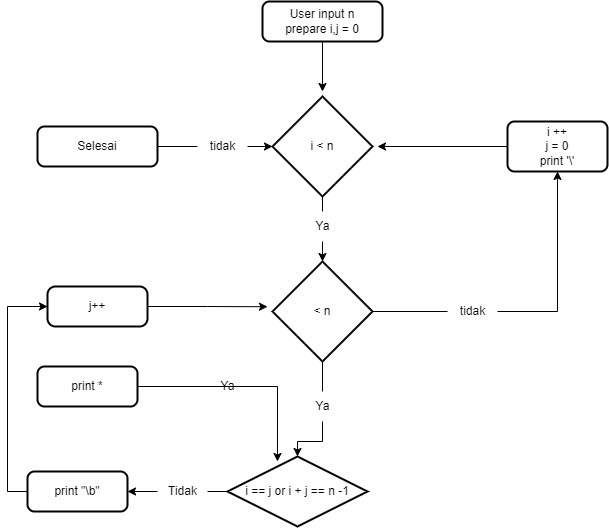

The diagram above was exported from draw.io. Its source (the exported page's mxGraphModel, read from the mxfile embedded in the PNG):
<mxGraphModel dx="1385" dy="1591" grid="1" gridSize="10" guides="1" tooltips="1" connect="1" arrows="1" fold="1" page="1" pageScale="1" pageWidth="850" pageHeight="1100" math="0" shadow="0">
  <root>
    <mxCell id="0" />
    <mxCell id="1" parent="0" />
    <mxCell id="EBYq0faY1qZCNnN9nKE4-6" style="edgeStyle=orthogonalEdgeStyle;rounded=0;orthogonalLoop=1;jettySize=auto;html=1;exitX=0.5;exitY=1;exitDx=0;exitDy=0;exitPerimeter=0;" edge="1" parent="1">
      <mxGeometry relative="1" as="geometry">
        <mxPoint x="370" y="-1000" as="sourcePoint" />
        <mxPoint x="370" y="-1000" as="targetPoint" />
      </mxGeometry>
    </mxCell>
    <mxCell id="EBYq0faY1qZCNnN9nKE4-60" style="edgeStyle=orthogonalEdgeStyle;rounded=0;orthogonalLoop=1;jettySize=auto;html=1;exitX=0;exitY=0.5;exitDx=0;exitDy=0;entryX=0;entryY=0.5;entryDx=0;entryDy=0;" edge="1" parent="1" source="EBYq0faY1qZCNnN9nKE4-30" target="EBYq0faY1qZCNnN9nKE4-32">
      <mxGeometry relative="1" as="geometry" />
    </mxCell>
    <mxCell id="EBYq0faY1qZCNnN9nKE4-30" value="print &quot;\b&quot;" style="rounded=1;whiteSpace=wrap;html=1;absoluteArcSize=1;arcSize=14;strokeWidth=2;" vertex="1" parent="1">
      <mxGeometry x="130" y="-600" width="100" height="40" as="geometry" />
    </mxCell>
    <mxCell id="EBYq0faY1qZCNnN9nKE4-59" style="edgeStyle=orthogonalEdgeStyle;rounded=0;orthogonalLoop=1;jettySize=auto;html=1;exitX=1;exitY=0.5;exitDx=0;exitDy=0;entryX=0.357;entryY=0.071;entryDx=0;entryDy=0;entryPerimeter=0;" edge="1" parent="1" source="EBYq0faY1qZCNnN9nKE4-31" target="EBYq0faY1qZCNnN9nKE4-38">
      <mxGeometry relative="1" as="geometry" />
    </mxCell>
    <mxCell id="EBYq0faY1qZCNnN9nKE4-31" value="print *" style="rounded=1;whiteSpace=wrap;html=1;absoluteArcSize=1;arcSize=14;strokeWidth=2;" vertex="1" parent="1">
      <mxGeometry x="140" y="-705" width="100" height="40" as="geometry" />
    </mxCell>
    <mxCell id="EBYq0faY1qZCNnN9nKE4-61" style="edgeStyle=orthogonalEdgeStyle;rounded=0;orthogonalLoop=1;jettySize=auto;html=1;exitX=1;exitY=0.5;exitDx=0;exitDy=0;" edge="1" parent="1" source="EBYq0faY1qZCNnN9nKE4-32">
      <mxGeometry relative="1" as="geometry">
        <mxPoint x="370" y="-764.75" as="targetPoint" />
      </mxGeometry>
    </mxCell>
    <mxCell id="EBYq0faY1qZCNnN9nKE4-32" value="j++" style="rounded=1;whiteSpace=wrap;html=1;absoluteArcSize=1;arcSize=16;strokeWidth=2;" vertex="1" parent="1">
      <mxGeometry x="150" y="-785" width="100" height="40" as="geometry" />
    </mxCell>
    <mxCell id="EBYq0faY1qZCNnN9nKE4-50" style="edgeStyle=orthogonalEdgeStyle;rounded=0;orthogonalLoop=1;jettySize=auto;html=1;exitX=0;exitY=0.5;exitDx=0;exitDy=0;" edge="1" parent="1" source="EBYq0faY1qZCNnN9nKE4-33">
      <mxGeometry relative="1" as="geometry">
        <mxPoint x="480" y="-925" as="targetPoint" />
      </mxGeometry>
    </mxCell>
    <mxCell id="EBYq0faY1qZCNnN9nKE4-33" value="i ++&lt;br&gt;j = 0&lt;br&gt;print '\'" style="rounded=1;whiteSpace=wrap;html=1;absoluteArcSize=1;arcSize=14;strokeWidth=2;" vertex="1" parent="1">
      <mxGeometry x="610" y="-950" width="100" height="50" as="geometry" />
    </mxCell>
    <mxCell id="EBYq0faY1qZCNnN9nKE4-48" style="edgeStyle=orthogonalEdgeStyle;rounded=0;orthogonalLoop=1;jettySize=auto;html=1;exitX=1;exitY=0.5;exitDx=0;exitDy=0;entryX=0;entryY=0.5;entryDx=0;entryDy=0;entryPerimeter=0;startArrow=none;" edge="1" parent="1" source="EBYq0faY1qZCNnN9nKE4-39" target="EBYq0faY1qZCNnN9nKE4-37">
      <mxGeometry relative="1" as="geometry" />
    </mxCell>
    <mxCell id="EBYq0faY1qZCNnN9nKE4-34" value="Selesai" style="rounded=1;whiteSpace=wrap;html=1;absoluteArcSize=1;arcSize=14;strokeWidth=2;" vertex="1" parent="1">
      <mxGeometry x="140" y="-945" width="120" height="40" as="geometry" />
    </mxCell>
    <mxCell id="EBYq0faY1qZCNnN9nKE4-45" style="edgeStyle=orthogonalEdgeStyle;rounded=0;orthogonalLoop=1;jettySize=auto;html=1;exitX=0.5;exitY=1;exitDx=0;exitDy=0;" edge="1" parent="1" source="EBYq0faY1qZCNnN9nKE4-35">
      <mxGeometry relative="1" as="geometry">
        <mxPoint x="425" y="-980" as="targetPoint" />
      </mxGeometry>
    </mxCell>
    <mxCell id="EBYq0faY1qZCNnN9nKE4-35" value="User input n&lt;br&gt;prepare i,j = 0" style="rounded=1;whiteSpace=wrap;html=1;absoluteArcSize=1;arcSize=14;strokeWidth=2;" vertex="1" parent="1">
      <mxGeometry x="365" y="-1070" width="120" height="40" as="geometry" />
    </mxCell>
    <mxCell id="EBYq0faY1qZCNnN9nKE4-53" style="edgeStyle=orthogonalEdgeStyle;rounded=0;orthogonalLoop=1;jettySize=auto;html=1;exitX=1;exitY=0.5;exitDx=0;exitDy=0;exitPerimeter=0;startArrow=none;" edge="1" parent="1" source="EBYq0faY1qZCNnN9nKE4-40" target="EBYq0faY1qZCNnN9nKE4-33">
      <mxGeometry relative="1" as="geometry" />
    </mxCell>
    <mxCell id="EBYq0faY1qZCNnN9nKE4-55" style="edgeStyle=orthogonalEdgeStyle;rounded=0;orthogonalLoop=1;jettySize=auto;html=1;exitX=0.5;exitY=1;exitDx=0;exitDy=0;exitPerimeter=0;entryX=0.5;entryY=0;entryDx=0;entryDy=0;entryPerimeter=0;startArrow=none;" edge="1" parent="1" source="EBYq0faY1qZCNnN9nKE4-43" target="EBYq0faY1qZCNnN9nKE4-38">
      <mxGeometry relative="1" as="geometry" />
    </mxCell>
    <mxCell id="EBYq0faY1qZCNnN9nKE4-36" value="&amp;lt; n" style="strokeWidth=2;html=1;shape=mxgraph.flowchart.decision;whiteSpace=wrap;" vertex="1" parent="1">
      <mxGeometry x="375" y="-810" width="100" height="100" as="geometry" />
    </mxCell>
    <mxCell id="EBYq0faY1qZCNnN9nKE4-51" style="edgeStyle=orthogonalEdgeStyle;rounded=0;orthogonalLoop=1;jettySize=auto;html=1;exitX=0.5;exitY=1;exitDx=0;exitDy=0;exitPerimeter=0;entryX=0.5;entryY=0;entryDx=0;entryDy=0;entryPerimeter=0;startArrow=none;" edge="1" parent="1" source="EBYq0faY1qZCNnN9nKE4-44" target="EBYq0faY1qZCNnN9nKE4-36">
      <mxGeometry relative="1" as="geometry" />
    </mxCell>
    <mxCell id="EBYq0faY1qZCNnN9nKE4-37" value="i &amp;lt; n" style="strokeWidth=2;html=1;shape=mxgraph.flowchart.decision;whiteSpace=wrap;" vertex="1" parent="1">
      <mxGeometry x="375" y="-975" width="100" height="100" as="geometry" />
    </mxCell>
    <mxCell id="EBYq0faY1qZCNnN9nKE4-57" style="edgeStyle=orthogonalEdgeStyle;rounded=0;orthogonalLoop=1;jettySize=auto;html=1;exitX=0;exitY=0.5;exitDx=0;exitDy=0;exitPerimeter=0;entryX=1;entryY=0.5;entryDx=0;entryDy=0;startArrow=none;" edge="1" parent="1" source="EBYq0faY1qZCNnN9nKE4-41" target="EBYq0faY1qZCNnN9nKE4-30">
      <mxGeometry relative="1" as="geometry" />
    </mxCell>
    <mxCell id="EBYq0faY1qZCNnN9nKE4-38" value="i == j or i + j == n -1" style="strokeWidth=2;html=1;shape=mxgraph.flowchart.decision;whiteSpace=wrap;" vertex="1" parent="1">
      <mxGeometry x="330" y="-615" width="140" height="70" as="geometry" />
    </mxCell>
    <mxCell id="EBYq0faY1qZCNnN9nKE4-42" value="Ya" style="text;html=1;align=center;verticalAlign=middle;resizable=0;points=[];autosize=1;strokeColor=none;fillColor=none;" vertex="1" parent="1">
      <mxGeometry x="310" y="-700" width="40" height="30" as="geometry" />
    </mxCell>
    <mxCell id="EBYq0faY1qZCNnN9nKE4-39" value="tidak" style="text;html=1;align=center;verticalAlign=middle;resizable=0;points=[];autosize=1;strokeColor=none;fillColor=none;" vertex="1" parent="1">
      <mxGeometry x="300" y="-940" width="50" height="30" as="geometry" />
    </mxCell>
    <mxCell id="EBYq0faY1qZCNnN9nKE4-49" value="" style="edgeStyle=orthogonalEdgeStyle;rounded=0;orthogonalLoop=1;jettySize=auto;html=1;exitX=1;exitY=0.5;exitDx=0;exitDy=0;entryX=0;entryY=0.5;entryDx=0;entryDy=0;entryPerimeter=0;endArrow=none;" edge="1" parent="1" source="EBYq0faY1qZCNnN9nKE4-34" target="EBYq0faY1qZCNnN9nKE4-39">
      <mxGeometry relative="1" as="geometry">
        <mxPoint x="260" y="-925" as="sourcePoint" />
        <mxPoint x="375" y="-925" as="targetPoint" />
      </mxGeometry>
    </mxCell>
    <mxCell id="EBYq0faY1qZCNnN9nKE4-44" value="Ya" style="text;html=1;align=center;verticalAlign=middle;resizable=0;points=[];autosize=1;strokeColor=none;fillColor=none;" vertex="1" parent="1">
      <mxGeometry x="405" y="-860" width="40" height="30" as="geometry" />
    </mxCell>
    <mxCell id="EBYq0faY1qZCNnN9nKE4-52" value="" style="edgeStyle=orthogonalEdgeStyle;rounded=0;orthogonalLoop=1;jettySize=auto;html=1;exitX=0.5;exitY=1;exitDx=0;exitDy=0;exitPerimeter=0;entryX=0.5;entryY=0;entryDx=0;entryDy=0;entryPerimeter=0;endArrow=none;" edge="1" parent="1" source="EBYq0faY1qZCNnN9nKE4-37" target="EBYq0faY1qZCNnN9nKE4-44">
      <mxGeometry relative="1" as="geometry">
        <mxPoint x="425" y="-875" as="sourcePoint" />
        <mxPoint x="425" y="-820" as="targetPoint" />
      </mxGeometry>
    </mxCell>
    <mxCell id="EBYq0faY1qZCNnN9nKE4-40" value="tidak" style="text;html=1;align=center;verticalAlign=middle;resizable=0;points=[];autosize=1;strokeColor=none;fillColor=none;" vertex="1" parent="1">
      <mxGeometry x="550" y="-775" width="50" height="30" as="geometry" />
    </mxCell>
    <mxCell id="EBYq0faY1qZCNnN9nKE4-54" value="" style="edgeStyle=orthogonalEdgeStyle;rounded=0;orthogonalLoop=1;jettySize=auto;html=1;exitX=1;exitY=0.5;exitDx=0;exitDy=0;exitPerimeter=0;endArrow=none;" edge="1" parent="1" source="EBYq0faY1qZCNnN9nKE4-36" target="EBYq0faY1qZCNnN9nKE4-40">
      <mxGeometry relative="1" as="geometry">
        <mxPoint x="475" y="-760" as="sourcePoint" />
        <mxPoint x="660" y="-900" as="targetPoint" />
      </mxGeometry>
    </mxCell>
    <mxCell id="EBYq0faY1qZCNnN9nKE4-43" value="Ya" style="text;html=1;align=center;verticalAlign=middle;resizable=0;points=[];autosize=1;strokeColor=none;fillColor=none;" vertex="1" parent="1">
      <mxGeometry x="405" y="-680" width="40" height="30" as="geometry" />
    </mxCell>
    <mxCell id="EBYq0faY1qZCNnN9nKE4-56" value="" style="edgeStyle=orthogonalEdgeStyle;rounded=0;orthogonalLoop=1;jettySize=auto;html=1;exitX=0.5;exitY=1;exitDx=0;exitDy=0;exitPerimeter=0;entryX=0.5;entryY=0;entryDx=0;entryDy=0;entryPerimeter=0;endArrow=none;" edge="1" parent="1" source="EBYq0faY1qZCNnN9nKE4-36" target="EBYq0faY1qZCNnN9nKE4-43">
      <mxGeometry relative="1" as="geometry">
        <mxPoint x="425" y="-710" as="sourcePoint" />
        <mxPoint x="425" y="-615" as="targetPoint" />
      </mxGeometry>
    </mxCell>
    <mxCell id="EBYq0faY1qZCNnN9nKE4-41" value="Tidak" style="text;html=1;align=center;verticalAlign=middle;resizable=0;points=[];autosize=1;strokeColor=none;fillColor=none;" vertex="1" parent="1">
      <mxGeometry x="260" y="-595" width="50" height="30" as="geometry" />
    </mxCell>
    <mxCell id="EBYq0faY1qZCNnN9nKE4-58" value="" style="edgeStyle=orthogonalEdgeStyle;rounded=0;orthogonalLoop=1;jettySize=auto;html=1;exitX=0;exitY=0.5;exitDx=0;exitDy=0;exitPerimeter=0;entryX=1;entryY=0.5;entryDx=0;entryDy=0;endArrow=none;" edge="1" parent="1" source="EBYq0faY1qZCNnN9nKE4-38" target="EBYq0faY1qZCNnN9nKE4-41">
      <mxGeometry relative="1" as="geometry">
        <mxPoint x="355" y="-580" as="sourcePoint" />
        <mxPoint x="230" y="-580" as="targetPoint" />
      </mxGeometry>
    </mxCell>
  </root>
</mxGraphModel>